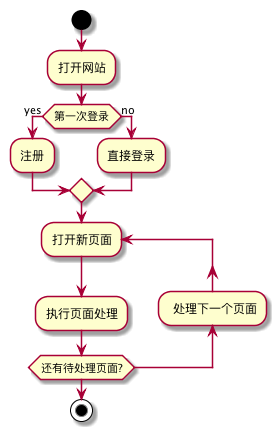

The diagram above was rendered by PlantUML. Its source (embedded in the PNG):
@startuml

start

:打开网站;

if (第一次登录) then (yes)
    :注册;
else (no)
    :直接登录;
endif 

repeat :打开新页面;
    :执行页面处理;
backward: 处理下一个页面;
repeat while (还有待处理页面?)

stop

@enduml